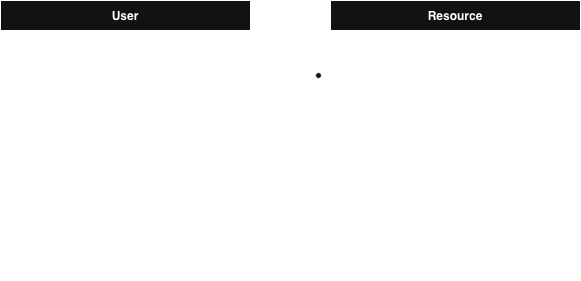

The diagram above was exported from draw.io. Its source (the exported page's mxGraphModel, read from the mxfile embedded in the PNG):
<mxGraphModel dx="560" dy="477" grid="1" gridSize="10" guides="1" tooltips="1" connect="1" arrows="1" fold="1" page="1" pageScale="1" pageWidth="850" pageHeight="1100" math="0" shadow="0" extFonts="Permanent Marker^https://fonts.googleapis.com/css?family=Permanent+Marker">
  <root>
    <mxCell id="0" />
    <mxCell id="1" parent="0" />
    <mxCell id="C-vyLk0tnHw3VtMMgP7b-1" edge="1" parent="1" source="C-vyLk0tnHw3VtMMgP7b-24" style="edgeStyle=entityRelationEdgeStyle;endArrow=ERzeroToMany;startArrow=ERone;endFill=1;startFill=0;" target="C-vyLk0tnHw3VtMMgP7b-6" value="">
      <mxGeometry height="100" relative="1" width="100" as="geometry">
        <mxPoint x="340" y="720" as="sourcePoint" />
        <mxPoint x="440" y="620" as="targetPoint" />
      </mxGeometry>
    </mxCell>
    <mxCell id="C-vyLk0tnHw3VtMMgP7b-2" parent="1" style="shape=table;startSize=30;container=1;collapsible=1;childLayout=tableLayout;fixedRows=1;rowLines=0;fontStyle=1;align=center;resizeLast=1;" value="Resource" vertex="1">
      <mxGeometry height="280" width="250" x="450" y="120" as="geometry" />
    </mxCell>
    <mxCell id="C-vyLk0tnHw3VtMMgP7b-3" parent="C-vyLk0tnHw3VtMMgP7b-2" style="shape=partialRectangle;collapsible=0;dropTarget=0;pointerEvents=0;fillColor=none;points=[[0,0.5],[1,0.5]];portConstraint=eastwest;top=0;left=0;right=0;bottom=1;" value="" vertex="1">
      <mxGeometry height="30" width="250" y="30" as="geometry" />
    </mxCell>
    <mxCell id="C-vyLk0tnHw3VtMMgP7b-4" parent="C-vyLk0tnHw3VtMMgP7b-3" style="shape=partialRectangle;overflow=hidden;connectable=0;fillColor=none;top=0;left=0;bottom=0;right=0;fontStyle=1;" value="PK" vertex="1">
      <mxGeometry height="30" width="30" as="geometry">
        <mxRectangle height="30" width="30" as="alternateBounds" />
      </mxGeometry>
    </mxCell>
    <mxCell id="C-vyLk0tnHw3VtMMgP7b-5" parent="C-vyLk0tnHw3VtMMgP7b-3" style="shape=partialRectangle;overflow=hidden;connectable=0;fillColor=none;top=0;left=0;bottom=0;right=0;align=left;spacingLeft=6;fontStyle=5;" value="slug char(200) NOT NULL " vertex="1">
      <mxGeometry height="30" width="220" x="30" as="geometry">
        <mxRectangle height="30" width="220" as="alternateBounds" />
      </mxGeometry>
    </mxCell>
    <mxCell id="C-vyLk0tnHw3VtMMgP7b-6" parent="C-vyLk0tnHw3VtMMgP7b-2" style="shape=partialRectangle;collapsible=0;dropTarget=0;pointerEvents=0;fillColor=none;points=[[0,0.5],[1,0.5]];portConstraint=eastwest;top=0;left=0;right=0;bottom=0;" value="" vertex="1">
      <mxGeometry height="30" width="250" y="60" as="geometry" />
    </mxCell>
    <mxCell id="C-vyLk0tnHw3VtMMgP7b-7" parent="C-vyLk0tnHw3VtMMgP7b-6" style="shape=partialRectangle;overflow=hidden;connectable=0;fillColor=none;top=0;left=0;bottom=0;right=0;" value="FK1" vertex="1">
      <mxGeometry height="30" width="30" as="geometry">
        <mxRectangle height="30" width="30" as="alternateBounds" />
      </mxGeometry>
    </mxCell>
    <mxCell id="C-vyLk0tnHw3VtMMgP7b-8" parent="C-vyLk0tnHw3VtMMgP7b-6" style="shape=partialRectangle;overflow=hidden;connectable=0;fillColor=none;top=0;left=0;bottom=0;right=0;align=left;spacingLeft=6;" value="username char(50) NOT NULL" vertex="1">
      <mxGeometry height="30" width="220" x="30" as="geometry">
        <mxRectangle height="30" width="220" as="alternateBounds" />
      </mxGeometry>
    </mxCell>
    <mxCell id="b7tIV1ZnOgwvIBZY4Grb-7" parent="C-vyLk0tnHw3VtMMgP7b-2" style="shape=partialRectangle;collapsible=0;dropTarget=0;pointerEvents=0;fillColor=none;points=[[0,0.5],[1,0.5]];portConstraint=eastwest;top=0;left=0;right=0;bottom=0;" value="" vertex="1">
      <mxGeometry height="30" width="250" y="90" as="geometry" />
    </mxCell>
    <mxCell id="b7tIV1ZnOgwvIBZY4Grb-8" parent="b7tIV1ZnOgwvIBZY4Grb-7" style="shape=partialRectangle;overflow=hidden;connectable=0;fillColor=none;top=0;left=0;bottom=0;right=0;" value="" vertex="1">
      <mxGeometry height="30" width="30" as="geometry">
        <mxRectangle height="30" width="30" as="alternateBounds" />
      </mxGeometry>
    </mxCell>
    <mxCell id="b7tIV1ZnOgwvIBZY4Grb-9" parent="b7tIV1ZnOgwvIBZY4Grb-7" style="shape=partialRectangle;overflow=hidden;connectable=0;fillColor=none;top=0;left=0;bottom=0;right=0;align=left;spacingLeft=6;" value="title char(200) NOT NULL" vertex="1">
      <mxGeometry height="30" width="220" x="30" as="geometry">
        <mxRectangle height="30" width="220" as="alternateBounds" />
      </mxGeometry>
    </mxCell>
    <mxCell id="osLM7fAlWAGpEjlr5rYi-1" parent="C-vyLk0tnHw3VtMMgP7b-2" style="shape=partialRectangle;collapsible=0;dropTarget=0;pointerEvents=0;fillColor=none;points=[[0,0.5],[1,0.5]];portConstraint=eastwest;top=0;left=0;right=0;bottom=0;" value="" vertex="1">
      <mxGeometry height="30" width="250" y="120" as="geometry" />
    </mxCell>
    <mxCell id="osLM7fAlWAGpEjlr5rYi-2" parent="osLM7fAlWAGpEjlr5rYi-1" style="shape=partialRectangle;overflow=hidden;connectable=0;fillColor=none;top=0;left=0;bottom=0;right=0;" value="" vertex="1">
      <mxGeometry height="30" width="30" as="geometry">
        <mxRectangle height="30" width="30" as="alternateBounds" />
      </mxGeometry>
    </mxCell>
    <mxCell id="osLM7fAlWAGpEjlr5rYi-3" parent="osLM7fAlWAGpEjlr5rYi-1" style="shape=partialRectangle;overflow=hidden;connectable=0;fillColor=none;top=0;left=0;bottom=0;right=0;align=left;spacingLeft=6;" value="link url NOT NULL" vertex="1">
      <mxGeometry height="30" width="220" x="30" as="geometry">
        <mxRectangle height="30" width="220" as="alternateBounds" />
      </mxGeometry>
    </mxCell>
    <mxCell id="b7tIV1ZnOgwvIBZY4Grb-13" parent="C-vyLk0tnHw3VtMMgP7b-2" style="shape=partialRectangle;collapsible=0;dropTarget=0;pointerEvents=0;fillColor=none;points=[[0,0.5],[1,0.5]];portConstraint=eastwest;top=0;left=0;right=0;bottom=0;" value="" vertex="1">
      <mxGeometry height="30" width="250" y="150" as="geometry" />
    </mxCell>
    <mxCell id="b7tIV1ZnOgwvIBZY4Grb-14" parent="b7tIV1ZnOgwvIBZY4Grb-13" style="shape=partialRectangle;overflow=hidden;connectable=0;fillColor=none;top=0;left=0;bottom=0;right=0;" value="" vertex="1">
      <mxGeometry height="30" width="30" as="geometry">
        <mxRectangle height="30" width="30" as="alternateBounds" />
      </mxGeometry>
    </mxCell>
    <mxCell id="b7tIV1ZnOgwvIBZY4Grb-15" parent="b7tIV1ZnOgwvIBZY4Grb-13" style="shape=partialRectangle;overflow=hidden;connectable=0;fillColor=none;top=0;left=0;bottom=0;right=0;align=left;spacingLeft=6;" value="description text NOT NULL" vertex="1">
      <mxGeometry height="30" width="220" x="30" as="geometry">
        <mxRectangle height="30" width="220" as="alternateBounds" />
      </mxGeometry>
    </mxCell>
    <mxCell id="C-vyLk0tnHw3VtMMgP7b-9" parent="C-vyLk0tnHw3VtMMgP7b-2" style="shape=partialRectangle;collapsible=0;dropTarget=0;pointerEvents=0;fillColor=none;points=[[0,0.5],[1,0.5]];portConstraint=eastwest;top=0;left=0;right=0;bottom=0;" value="" vertex="1">
      <mxGeometry height="30" width="250" y="180" as="geometry" />
    </mxCell>
    <mxCell id="C-vyLk0tnHw3VtMMgP7b-10" parent="C-vyLk0tnHw3VtMMgP7b-9" style="shape=partialRectangle;overflow=hidden;connectable=0;fillColor=none;top=0;left=0;bottom=0;right=0;" value="" vertex="1">
      <mxGeometry height="30" width="30" as="geometry">
        <mxRectangle height="30" width="30" as="alternateBounds" />
      </mxGeometry>
    </mxCell>
    <mxCell id="C-vyLk0tnHw3VtMMgP7b-11" parent="C-vyLk0tnHw3VtMMgP7b-9" style="shape=partialRectangle;overflow=hidden;connectable=0;fillColor=none;top=0;left=0;bottom=0;right=0;align=left;spacingLeft=6;" value="created_at datetime NOT NULL" vertex="1">
      <mxGeometry height="30" width="220" x="30" as="geometry">
        <mxRectangle height="30" width="220" as="alternateBounds" />
      </mxGeometry>
    </mxCell>
    <mxCell id="b7tIV1ZnOgwvIBZY4Grb-16" parent="C-vyLk0tnHw3VtMMgP7b-2" style="shape=partialRectangle;collapsible=0;dropTarget=0;pointerEvents=0;fillColor=none;points=[[0,0.5],[1,0.5]];portConstraint=eastwest;top=0;left=0;right=0;bottom=0;" value="" vertex="1">
      <mxGeometry height="30" width="250" y="210" as="geometry" />
    </mxCell>
    <mxCell id="b7tIV1ZnOgwvIBZY4Grb-17" parent="b7tIV1ZnOgwvIBZY4Grb-16" style="shape=partialRectangle;overflow=hidden;connectable=0;fillColor=none;top=0;left=0;bottom=0;right=0;" value="" vertex="1">
      <mxGeometry height="30" width="30" as="geometry">
        <mxRectangle height="30" width="30" as="alternateBounds" />
      </mxGeometry>
    </mxCell>
    <mxCell id="b7tIV1ZnOgwvIBZY4Grb-18" parent="b7tIV1ZnOgwvIBZY4Grb-16" style="shape=partialRectangle;overflow=hidden;connectable=0;fillColor=none;top=0;left=0;bottom=0;right=0;align=left;spacingLeft=6;" value="updated_at datetime NOT NULL" vertex="1">
      <mxGeometry height="30" width="220" x="30" as="geometry">
        <mxRectangle height="30" width="220" as="alternateBounds" />
      </mxGeometry>
    </mxCell>
    <mxCell id="b7tIV1ZnOgwvIBZY4Grb-19" parent="C-vyLk0tnHw3VtMMgP7b-2" style="shape=partialRectangle;collapsible=0;dropTarget=0;pointerEvents=0;fillColor=none;points=[[0,0.5],[1,0.5]];portConstraint=eastwest;top=0;left=0;right=0;bottom=0;" value="" vertex="1">
      <mxGeometry height="30" width="250" y="240" as="geometry" />
    </mxCell>
    <mxCell id="b7tIV1ZnOgwvIBZY4Grb-20" parent="b7tIV1ZnOgwvIBZY4Grb-19" style="shape=partialRectangle;overflow=hidden;connectable=0;fillColor=none;top=0;left=0;bottom=0;right=0;" value="" vertex="1">
      <mxGeometry height="30" width="30" as="geometry">
        <mxRectangle height="30" width="30" as="alternateBounds" />
      </mxGeometry>
    </mxCell>
    <mxCell id="b7tIV1ZnOgwvIBZY4Grb-21" parent="b7tIV1ZnOgwvIBZY4Grb-19" style="shape=partialRectangle;overflow=hidden;connectable=0;fillColor=none;top=0;left=0;bottom=0;right=0;align=left;spacingLeft=6;" value="approved boolean NOT NULL" vertex="1">
      <mxGeometry height="30" width="220" x="30" as="geometry">
        <mxRectangle height="30" width="220" as="alternateBounds" />
      </mxGeometry>
    </mxCell>
    <mxCell id="C-vyLk0tnHw3VtMMgP7b-23" parent="1" style="shape=table;startSize=30;container=1;collapsible=1;childLayout=tableLayout;fixedRows=1;rowLines=0;fontStyle=1;align=center;resizeLast=1;" value="User" vertex="1">
      <mxGeometry height="130" width="250" x="120" y="120" as="geometry">
        <mxRectangle height="30" width="100" x="120" y="120" as="alternateBounds" />
      </mxGeometry>
    </mxCell>
    <mxCell id="C-vyLk0tnHw3VtMMgP7b-24" parent="C-vyLk0tnHw3VtMMgP7b-23" style="shape=partialRectangle;collapsible=0;dropTarget=0;pointerEvents=0;fillColor=none;points=[[0,0.5],[1,0.5]];portConstraint=eastwest;top=0;left=0;right=0;bottom=1;" value="" vertex="1">
      <mxGeometry height="30" width="250" y="30" as="geometry" />
    </mxCell>
    <mxCell id="C-vyLk0tnHw3VtMMgP7b-25" parent="C-vyLk0tnHw3VtMMgP7b-24" style="shape=partialRectangle;overflow=hidden;connectable=0;fillColor=none;top=0;left=0;bottom=0;right=0;fontStyle=1;" value="PK" vertex="1">
      <mxGeometry height="30" width="30" as="geometry">
        <mxRectangle height="30" width="30" as="alternateBounds" />
      </mxGeometry>
    </mxCell>
    <mxCell id="C-vyLk0tnHw3VtMMgP7b-26" parent="C-vyLk0tnHw3VtMMgP7b-24" style="shape=partialRectangle;overflow=hidden;connectable=0;fillColor=none;top=0;left=0;bottom=0;right=0;align=left;spacingLeft=6;fontStyle=5;" value="username char(50) NOT NULL " vertex="1">
      <mxGeometry height="30" width="220" x="30" as="geometry">
        <mxRectangle height="30" width="220" as="alternateBounds" />
      </mxGeometry>
    </mxCell>
    <mxCell id="b7tIV1ZnOgwvIBZY4Grb-1" parent="C-vyLk0tnHw3VtMMgP7b-23" style="shape=partialRectangle;collapsible=0;dropTarget=0;pointerEvents=0;fillColor=none;points=[[0,0.5],[1,0.5]];portConstraint=eastwest;top=0;left=0;right=0;bottom=0;" value="" vertex="1">
      <mxGeometry height="30" width="250" y="60" as="geometry" />
    </mxCell>
    <mxCell id="b7tIV1ZnOgwvIBZY4Grb-2" parent="b7tIV1ZnOgwvIBZY4Grb-1" style="shape=partialRectangle;overflow=hidden;connectable=0;fillColor=none;top=0;left=0;bottom=0;right=0;" value="" vertex="1">
      <mxGeometry height="30" width="30" as="geometry">
        <mxRectangle height="30" width="30" as="alternateBounds" />
      </mxGeometry>
    </mxCell>
    <mxCell id="b7tIV1ZnOgwvIBZY4Grb-3" parent="b7tIV1ZnOgwvIBZY4Grb-1" style="shape=partialRectangle;overflow=hidden;connectable=0;fillColor=none;top=0;left=0;bottom=0;right=0;align=left;spacingLeft=6;" value="email char(50)" vertex="1">
      <mxGeometry height="30" width="220" x="30" as="geometry">
        <mxRectangle height="30" width="220" as="alternateBounds" />
      </mxGeometry>
    </mxCell>
    <mxCell id="b7tIV1ZnOgwvIBZY4Grb-4" parent="C-vyLk0tnHw3VtMMgP7b-23" style="shape=partialRectangle;collapsible=0;dropTarget=0;pointerEvents=0;fillColor=none;points=[[0,0.5],[1,0.5]];portConstraint=eastwest;top=0;left=0;right=0;bottom=0;" value="" vertex="1">
      <mxGeometry height="30" width="250" y="90" as="geometry" />
    </mxCell>
    <mxCell id="b7tIV1ZnOgwvIBZY4Grb-5" parent="b7tIV1ZnOgwvIBZY4Grb-4" style="shape=partialRectangle;overflow=hidden;connectable=0;fillColor=none;top=0;left=0;bottom=0;right=0;" value="" vertex="1">
      <mxGeometry height="30" width="30" as="geometry">
        <mxRectangle height="30" width="30" as="alternateBounds" />
      </mxGeometry>
    </mxCell>
    <mxCell id="b7tIV1ZnOgwvIBZY4Grb-6" parent="b7tIV1ZnOgwvIBZY4Grb-4" style="shape=partialRectangle;overflow=hidden;connectable=0;fillColor=none;top=0;left=0;bottom=0;right=0;align=left;spacingLeft=6;" value="password char(50) NOT NULL" vertex="1">
      <mxGeometry height="30" width="220" x="30" as="geometry">
        <mxRectangle height="30" width="220" as="alternateBounds" />
      </mxGeometry>
    </mxCell>
  </root>
</mxGraphModel>